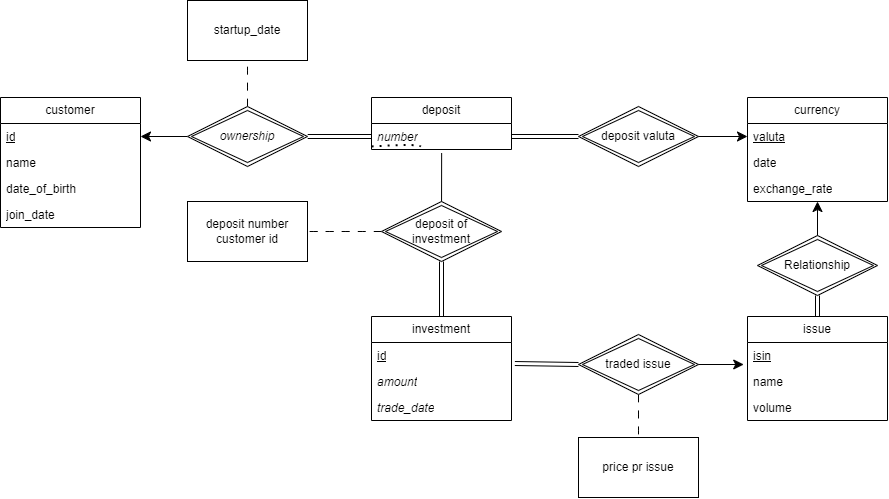

The diagram above was exported from draw.io. Its source (the exported page's mxGraphModel, read from the mxfile embedded in the PNG):
<mxGraphModel dx="1567" dy="1036" grid="0" gridSize="10" guides="1" tooltips="1" connect="1" arrows="1" fold="1" page="0" pageScale="1" pageWidth="827" pageHeight="1169" math="0" shadow="0">
  <root>
    <mxCell id="0" />
    <mxCell id="1" parent="0" />
    <mxCell id="NTwGe9ZGdCjfHf7ArU-S-1" value="customer" style="swimlane;fontStyle=0;childLayout=stackLayout;horizontal=1;startSize=26;fillColor=none;horizontalStack=0;resizeParent=1;resizeParentMax=0;resizeLast=0;collapsible=1;marginBottom=0;whiteSpace=wrap;html=1;" parent="1" vertex="1">
      <mxGeometry x="-150" y="-11" width="140" height="130" as="geometry" />
    </mxCell>
    <mxCell id="NTwGe9ZGdCjfHf7ArU-S-2" value="&lt;u&gt;id&lt;/u&gt;" style="text;strokeColor=none;fillColor=none;align=left;verticalAlign=top;spacingLeft=4;spacingRight=4;overflow=hidden;rotatable=0;points=[[0,0.5],[1,0.5]];portConstraint=eastwest;whiteSpace=wrap;html=1;" parent="NTwGe9ZGdCjfHf7ArU-S-1" vertex="1">
      <mxGeometry y="26" width="140" height="26" as="geometry" />
    </mxCell>
    <mxCell id="NTwGe9ZGdCjfHf7ArU-S-3" value="name" style="text;strokeColor=none;fillColor=none;align=left;verticalAlign=top;spacingLeft=4;spacingRight=4;overflow=hidden;rotatable=0;points=[[0,0.5],[1,0.5]];portConstraint=eastwest;whiteSpace=wrap;html=1;" parent="NTwGe9ZGdCjfHf7ArU-S-1" vertex="1">
      <mxGeometry y="52" width="140" height="26" as="geometry" />
    </mxCell>
    <mxCell id="NTwGe9ZGdCjfHf7ArU-S-4" value="date_of_birth" style="text;strokeColor=none;fillColor=none;align=left;verticalAlign=top;spacingLeft=4;spacingRight=4;overflow=hidden;rotatable=0;points=[[0,0.5],[1,0.5]];portConstraint=eastwest;whiteSpace=wrap;html=1;" parent="NTwGe9ZGdCjfHf7ArU-S-1" vertex="1">
      <mxGeometry y="78" width="140" height="26" as="geometry" />
    </mxCell>
    <mxCell id="TMNy2Gh9G46agQ3V4MEY-2" value="join_date" style="text;strokeColor=none;fillColor=none;align=left;verticalAlign=top;spacingLeft=4;spacingRight=4;overflow=hidden;rotatable=0;points=[[0,0.5],[1,0.5]];portConstraint=eastwest;whiteSpace=wrap;html=1;" vertex="1" parent="NTwGe9ZGdCjfHf7ArU-S-1">
      <mxGeometry y="104" width="140" height="26" as="geometry" />
    </mxCell>
    <mxCell id="TMNy2Gh9G46agQ3V4MEY-3" value="deposit" style="swimlane;fontStyle=0;childLayout=stackLayout;horizontal=1;startSize=26;fillColor=none;horizontalStack=0;resizeParent=1;resizeParentMax=0;resizeLast=0;collapsible=1;marginBottom=0;whiteSpace=wrap;html=1;" vertex="1" parent="1">
      <mxGeometry x="221" y="-11" width="140" height="52" as="geometry" />
    </mxCell>
    <mxCell id="TMNy2Gh9G46agQ3V4MEY-15" style="edgeStyle=none;curved=1;rounded=0;orthogonalLoop=1;jettySize=auto;html=1;exitX=0;exitY=0.5;exitDx=0;exitDy=0;fontSize=12;endArrow=none;endFill=0;shape=link;" edge="1" parent="TMNy2Gh9G46agQ3V4MEY-3" source="TMNy2Gh9G46agQ3V4MEY-4">
      <mxGeometry relative="1" as="geometry">
        <mxPoint x="-63.800048828125" y="39" as="targetPoint" />
      </mxGeometry>
    </mxCell>
    <mxCell id="TMNy2Gh9G46agQ3V4MEY-4" value="&lt;i&gt;number&lt;/i&gt;" style="text;strokeColor=none;fillColor=none;align=left;verticalAlign=top;spacingLeft=4;spacingRight=4;overflow=hidden;rotatable=0;points=[[0,0.5],[1,0.5]];portConstraint=eastwest;whiteSpace=wrap;html=1;" vertex="1" parent="TMNy2Gh9G46agQ3V4MEY-3">
      <mxGeometry y="26" width="140" height="26" as="geometry" />
    </mxCell>
    <mxCell id="TMNy2Gh9G46agQ3V4MEY-17" value="" style="endArrow=none;dashed=1;html=1;dashPattern=1 3;strokeWidth=2;rounded=0;fontSize=12;startSize=8;endSize=8;curved=1;" edge="1" parent="TMNy2Gh9G46agQ3V4MEY-3">
      <mxGeometry width="50" height="50" relative="1" as="geometry">
        <mxPoint y="49" as="sourcePoint" />
        <mxPoint x="49.375" y="49" as="targetPoint" />
        <Array as="points">
          <mxPoint x="46" y="46" />
        </Array>
      </mxGeometry>
    </mxCell>
    <mxCell id="TMNy2Gh9G46agQ3V4MEY-10" value="" style="edgeStyle=none;curved=1;rounded=0;orthogonalLoop=1;jettySize=auto;html=1;fontSize=12;startSize=8;endSize=8;dashed=1;dashPattern=8 8;endArrow=none;endFill=0;" edge="1" parent="1" source="TMNy2Gh9G46agQ3V4MEY-8" target="TMNy2Gh9G46agQ3V4MEY-9">
      <mxGeometry relative="1" as="geometry" />
    </mxCell>
    <mxCell id="TMNy2Gh9G46agQ3V4MEY-14" style="edgeStyle=none;curved=1;rounded=0;orthogonalLoop=1;jettySize=auto;html=1;exitX=0;exitY=0.5;exitDx=0;exitDy=0;entryX=1;entryY=0.5;entryDx=0;entryDy=0;fontSize=12;startSize=8;endSize=8;" edge="1" parent="1" source="TMNy2Gh9G46agQ3V4MEY-8" target="NTwGe9ZGdCjfHf7ArU-S-2">
      <mxGeometry relative="1" as="geometry" />
    </mxCell>
    <mxCell id="TMNy2Gh9G46agQ3V4MEY-8" value="&lt;i&gt;ownership&lt;/i&gt;" style="shape=rhombus;double=1;perimeter=rhombusPerimeter;whiteSpace=wrap;html=1;align=center;" vertex="1" parent="1">
      <mxGeometry x="37" y="-2" width="120" height="60" as="geometry" />
    </mxCell>
    <mxCell id="TMNy2Gh9G46agQ3V4MEY-9" value="startup_date" style="whiteSpace=wrap;html=1;" vertex="1" parent="1">
      <mxGeometry x="37" y="-108" width="120" height="60" as="geometry" />
    </mxCell>
    <mxCell id="TMNy2Gh9G46agQ3V4MEY-18" value="currency" style="swimlane;fontStyle=0;childLayout=stackLayout;horizontal=1;startSize=26;fillColor=none;horizontalStack=0;resizeParent=1;resizeParentMax=0;resizeLast=0;collapsible=1;marginBottom=0;whiteSpace=wrap;html=1;" vertex="1" parent="1">
      <mxGeometry x="597" y="-11" width="140" height="104" as="geometry" />
    </mxCell>
    <mxCell id="TMNy2Gh9G46agQ3V4MEY-19" value="&lt;u&gt;valuta&lt;/u&gt;" style="text;strokeColor=none;fillColor=none;align=left;verticalAlign=top;spacingLeft=4;spacingRight=4;overflow=hidden;rotatable=0;points=[[0,0.5],[1,0.5]];portConstraint=eastwest;whiteSpace=wrap;html=1;" vertex="1" parent="TMNy2Gh9G46agQ3V4MEY-18">
      <mxGeometry y="26" width="140" height="26" as="geometry" />
    </mxCell>
    <mxCell id="TMNy2Gh9G46agQ3V4MEY-20" value="date" style="text;strokeColor=none;fillColor=none;align=left;verticalAlign=top;spacingLeft=4;spacingRight=4;overflow=hidden;rotatable=0;points=[[0,0.5],[1,0.5]];portConstraint=eastwest;whiteSpace=wrap;html=1;" vertex="1" parent="TMNy2Gh9G46agQ3V4MEY-18">
      <mxGeometry y="52" width="140" height="26" as="geometry" />
    </mxCell>
    <mxCell id="TMNy2Gh9G46agQ3V4MEY-21" value="exchange_rate" style="text;strokeColor=none;fillColor=none;align=left;verticalAlign=top;spacingLeft=4;spacingRight=4;overflow=hidden;rotatable=0;points=[[0,0.5],[1,0.5]];portConstraint=eastwest;whiteSpace=wrap;html=1;" vertex="1" parent="TMNy2Gh9G46agQ3V4MEY-18">
      <mxGeometry y="78" width="140" height="26" as="geometry" />
    </mxCell>
    <mxCell id="TMNy2Gh9G46agQ3V4MEY-22" value="deposit valuta" style="shape=rhombus;double=1;perimeter=rhombusPerimeter;whiteSpace=wrap;html=1;align=center;" vertex="1" parent="1">
      <mxGeometry x="428" y="-2" width="120" height="60" as="geometry" />
    </mxCell>
    <mxCell id="TMNy2Gh9G46agQ3V4MEY-23" style="edgeStyle=none;curved=1;rounded=0;orthogonalLoop=1;jettySize=auto;html=1;exitX=1;exitY=0.5;exitDx=0;exitDy=0;entryX=0;entryY=0.5;entryDx=0;entryDy=0;fontSize=12;startSize=8;endSize=8;" edge="1" parent="1" source="TMNy2Gh9G46agQ3V4MEY-22" target="TMNy2Gh9G46agQ3V4MEY-19">
      <mxGeometry relative="1" as="geometry" />
    </mxCell>
    <mxCell id="TMNy2Gh9G46agQ3V4MEY-24" style="edgeStyle=none;curved=1;rounded=0;orthogonalLoop=1;jettySize=auto;html=1;exitX=0;exitY=0.5;exitDx=0;exitDy=0;entryX=1;entryY=0.5;entryDx=0;entryDy=0;fontSize=12;shape=link;" edge="1" parent="1" source="TMNy2Gh9G46agQ3V4MEY-22" target="TMNy2Gh9G46agQ3V4MEY-4">
      <mxGeometry relative="1" as="geometry" />
    </mxCell>
    <mxCell id="TMNy2Gh9G46agQ3V4MEY-25" value="investment" style="swimlane;fontStyle=0;childLayout=stackLayout;horizontal=1;startSize=26;fillColor=none;horizontalStack=0;resizeParent=1;resizeParentMax=0;resizeLast=0;collapsible=1;marginBottom=0;whiteSpace=wrap;html=1;" vertex="1" parent="1">
      <mxGeometry x="221" y="208" width="140" height="104" as="geometry" />
    </mxCell>
    <mxCell id="TMNy2Gh9G46agQ3V4MEY-36" value="&lt;u&gt;id&lt;/u&gt;" style="text;strokeColor=none;fillColor=none;align=left;verticalAlign=top;spacingLeft=4;spacingRight=4;overflow=hidden;rotatable=0;points=[[0,0.5],[1,0.5]];portConstraint=eastwest;whiteSpace=wrap;html=1;" vertex="1" parent="TMNy2Gh9G46agQ3V4MEY-25">
      <mxGeometry y="26" width="140" height="26" as="geometry" />
    </mxCell>
    <mxCell id="TMNy2Gh9G46agQ3V4MEY-35" value="&lt;i&gt;amount&lt;/i&gt;" style="text;strokeColor=none;fillColor=none;align=left;verticalAlign=top;spacingLeft=4;spacingRight=4;overflow=hidden;rotatable=0;points=[[0,0.5],[1,0.5]];portConstraint=eastwest;whiteSpace=wrap;html=1;" vertex="1" parent="TMNy2Gh9G46agQ3V4MEY-25">
      <mxGeometry y="52" width="140" height="26" as="geometry" />
    </mxCell>
    <mxCell id="TMNy2Gh9G46agQ3V4MEY-28" value="&lt;i&gt;trade_date&lt;/i&gt;" style="text;strokeColor=none;fillColor=none;align=left;verticalAlign=top;spacingLeft=4;spacingRight=4;overflow=hidden;rotatable=0;points=[[0,0.5],[1,0.5]];portConstraint=eastwest;whiteSpace=wrap;html=1;" vertex="1" parent="TMNy2Gh9G46agQ3V4MEY-25">
      <mxGeometry y="78" width="140" height="26" as="geometry" />
    </mxCell>
    <mxCell id="TMNy2Gh9G46agQ3V4MEY-31" style="edgeStyle=none;curved=1;rounded=0;orthogonalLoop=1;jettySize=auto;html=1;exitX=0.5;exitY=1;exitDx=0;exitDy=0;entryX=0.5;entryY=0;entryDx=0;entryDy=0;fontSize=12;shape=link;" edge="1" parent="1" source="TMNy2Gh9G46agQ3V4MEY-29" target="TMNy2Gh9G46agQ3V4MEY-25">
      <mxGeometry relative="1" as="geometry" />
    </mxCell>
    <mxCell id="TMNy2Gh9G46agQ3V4MEY-34" value="" style="edgeStyle=none;curved=1;rounded=0;orthogonalLoop=1;jettySize=auto;html=1;fontSize=12;startSize=8;endSize=8;dashed=1;dashPattern=8 8;endArrow=none;endFill=0;" edge="1" parent="1" source="TMNy2Gh9G46agQ3V4MEY-29" target="TMNy2Gh9G46agQ3V4MEY-33">
      <mxGeometry relative="1" as="geometry" />
    </mxCell>
    <mxCell id="TMNy2Gh9G46agQ3V4MEY-29" value="deposit of investment" style="shape=rhombus;double=1;perimeter=rhombusPerimeter;whiteSpace=wrap;html=1;align=center;" vertex="1" parent="1">
      <mxGeometry x="231" y="93" width="120" height="60" as="geometry" />
    </mxCell>
    <mxCell id="TMNy2Gh9G46agQ3V4MEY-30" style="edgeStyle=none;curved=1;rounded=0;orthogonalLoop=1;jettySize=auto;html=1;entryX=0.501;entryY=1.138;entryDx=0;entryDy=0;entryPerimeter=0;fontSize=12;startSize=8;endSize=8;endArrow=none;endFill=0;" edge="1" parent="1" source="TMNy2Gh9G46agQ3V4MEY-29" target="TMNy2Gh9G46agQ3V4MEY-4">
      <mxGeometry relative="1" as="geometry" />
    </mxCell>
    <mxCell id="TMNy2Gh9G46agQ3V4MEY-33" value="deposit number&lt;div&gt;customer id&lt;/div&gt;" style="whiteSpace=wrap;html=1;" vertex="1" parent="1">
      <mxGeometry x="37" y="93" width="120" height="60" as="geometry" />
    </mxCell>
    <mxCell id="TMNy2Gh9G46agQ3V4MEY-46" style="edgeStyle=none;curved=1;rounded=0;orthogonalLoop=1;jettySize=auto;html=1;exitX=0.5;exitY=0;exitDx=0;exitDy=0;entryX=0.5;entryY=1;entryDx=0;entryDy=0;fontSize=12;shape=link;" edge="1" parent="1" source="TMNy2Gh9G46agQ3V4MEY-39" target="TMNy2Gh9G46agQ3V4MEY-45">
      <mxGeometry relative="1" as="geometry" />
    </mxCell>
    <mxCell id="TMNy2Gh9G46agQ3V4MEY-39" value="issue" style="swimlane;fontStyle=0;childLayout=stackLayout;horizontal=1;startSize=26;fillColor=none;horizontalStack=0;resizeParent=1;resizeParentMax=0;resizeLast=0;collapsible=1;marginBottom=0;whiteSpace=wrap;html=1;" vertex="1" parent="1">
      <mxGeometry x="597" y="208" width="140" height="104" as="geometry" />
    </mxCell>
    <mxCell id="TMNy2Gh9G46agQ3V4MEY-40" value="&lt;u&gt;isin&lt;/u&gt;" style="text;strokeColor=none;fillColor=none;align=left;verticalAlign=top;spacingLeft=4;spacingRight=4;overflow=hidden;rotatable=0;points=[[0,0.5],[1,0.5]];portConstraint=eastwest;whiteSpace=wrap;html=1;" vertex="1" parent="TMNy2Gh9G46agQ3V4MEY-39">
      <mxGeometry y="26" width="140" height="26" as="geometry" />
    </mxCell>
    <mxCell id="TMNy2Gh9G46agQ3V4MEY-41" value="name" style="text;strokeColor=none;fillColor=none;align=left;verticalAlign=top;spacingLeft=4;spacingRight=4;overflow=hidden;rotatable=0;points=[[0,0.5],[1,0.5]];portConstraint=eastwest;whiteSpace=wrap;html=1;" vertex="1" parent="TMNy2Gh9G46agQ3V4MEY-39">
      <mxGeometry y="52" width="140" height="26" as="geometry" />
    </mxCell>
    <mxCell id="TMNy2Gh9G46agQ3V4MEY-42" value="volume" style="text;strokeColor=none;fillColor=none;align=left;verticalAlign=top;spacingLeft=4;spacingRight=4;overflow=hidden;rotatable=0;points=[[0,0.5],[1,0.5]];portConstraint=eastwest;whiteSpace=wrap;html=1;" vertex="1" parent="TMNy2Gh9G46agQ3V4MEY-39">
      <mxGeometry y="78" width="140" height="26" as="geometry" />
    </mxCell>
    <mxCell id="TMNy2Gh9G46agQ3V4MEY-45" value="Relationship" style="shape=rhombus;double=1;perimeter=rhombusPerimeter;whiteSpace=wrap;html=1;align=center;" vertex="1" parent="1">
      <mxGeometry x="607" y="127" width="120" height="60" as="geometry" />
    </mxCell>
    <mxCell id="TMNy2Gh9G46agQ3V4MEY-47" style="edgeStyle=none;curved=1;rounded=0;orthogonalLoop=1;jettySize=auto;html=1;exitX=0.5;exitY=0;exitDx=0;exitDy=0;fontSize=12;startSize=8;endSize=8;" edge="1" parent="1" source="TMNy2Gh9G46agQ3V4MEY-45" target="TMNy2Gh9G46agQ3V4MEY-21">
      <mxGeometry relative="1" as="geometry">
        <mxPoint x="696" y="105" as="targetPoint" />
      </mxGeometry>
    </mxCell>
    <mxCell id="TMNy2Gh9G46agQ3V4MEY-55" value="" style="edgeStyle=none;curved=1;rounded=0;orthogonalLoop=1;jettySize=auto;html=1;fontSize=12;startSize=8;endSize=8;endArrow=none;endFill=0;dashed=1;dashPattern=8 8;" edge="1" parent="1" source="TMNy2Gh9G46agQ3V4MEY-49" target="TMNy2Gh9G46agQ3V4MEY-54">
      <mxGeometry relative="1" as="geometry" />
    </mxCell>
    <mxCell id="TMNy2Gh9G46agQ3V4MEY-49" value="traded issue" style="shape=rhombus;double=1;perimeter=rhombusPerimeter;whiteSpace=wrap;html=1;align=center;" vertex="1" parent="1">
      <mxGeometry x="428" y="226" width="120" height="60" as="geometry" />
    </mxCell>
    <mxCell id="TMNy2Gh9G46agQ3V4MEY-50" style="edgeStyle=none;curved=1;rounded=0;orthogonalLoop=1;jettySize=auto;html=1;exitX=1;exitY=0.5;exitDx=0;exitDy=0;entryX=-0.027;entryY=-0.154;entryDx=0;entryDy=0;entryPerimeter=0;fontSize=12;startSize=8;endSize=8;" edge="1" parent="1" source="TMNy2Gh9G46agQ3V4MEY-49" target="TMNy2Gh9G46agQ3V4MEY-41">
      <mxGeometry relative="1" as="geometry" />
    </mxCell>
    <mxCell id="TMNy2Gh9G46agQ3V4MEY-51" style="edgeStyle=none;curved=1;rounded=0;orthogonalLoop=1;jettySize=auto;html=1;exitX=0;exitY=0.5;exitDx=0;exitDy=0;entryX=1.024;entryY=0.808;entryDx=0;entryDy=0;entryPerimeter=0;fontSize=12;shape=link;" edge="1" parent="1" source="TMNy2Gh9G46agQ3V4MEY-49" target="TMNy2Gh9G46agQ3V4MEY-36">
      <mxGeometry relative="1" as="geometry" />
    </mxCell>
    <mxCell id="TMNy2Gh9G46agQ3V4MEY-54" value="price pr issue" style="whiteSpace=wrap;html=1;" vertex="1" parent="1">
      <mxGeometry x="428" y="329" width="120" height="60" as="geometry" />
    </mxCell>
  </root>
</mxGraphModel>